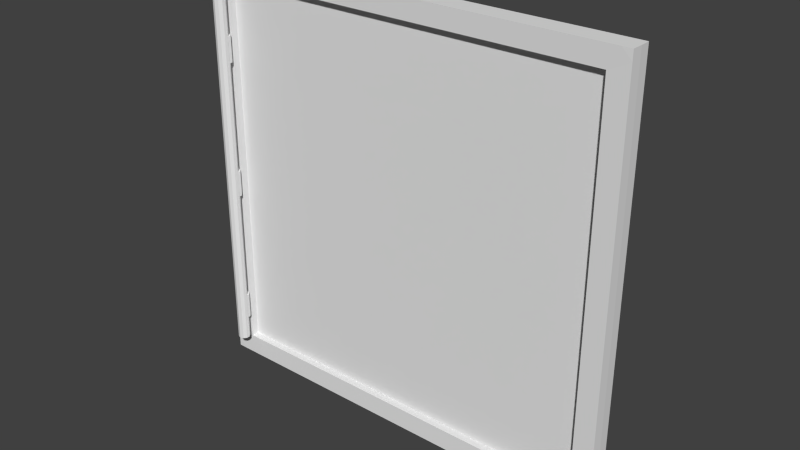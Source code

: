 # Source: porte_vitree.blend  (saved by Blender 2.73.0; exported with 4.5.12 LTS)
import bpy
from mathutils import Matrix  # noqa: F401  (used for matrix-valued properties, if any)

bpy.ops.wm.read_factory_settings(use_empty=True)
scene = bpy.context.scene
scene.name = 'Scene'

# ---- collections
col_collection_4 = bpy.data.collections.new('Collection 4'); scene.collection.children.link(col_collection_4)

# ---- world
world_world = bpy.data.worlds.new('World'); scene.world = world_world
world_world.color = (0.05088, 0.05088, 0.05088)
world_world.use_sun_shadow = False
world_world.sun_shadow_jitter_overblur = 0.0
world_world.cycles.sampling_method = 'MANUAL'
world_world.cycles.sample_map_resolution = 256

# ---- meshes
me_plane_019 = bpy.data.meshes.new('Plane.019')
me_plane_019.from_pydata([(1.268, 0.1168, -0.19), (1.268, 1.861, -0.19), (1.251, 0.1168, -0.1818), (1.251, 1.861, -0.1818), (1.241, 0.1168, -0.1604), (1.241, 1.861, -0.1604), (1.241, 0.1168, -0.1339), (1.241, 1.861, -0.1339), (1.251, 0.1168, -0.1125), (1.251, 1.861, -0.1125), (1.268, 0.1168, -0.1044), (1.268, 1.861, -0.1044), (1.284, 0.1168, -0.1125), (1.284, 1.861, -0.1125), (1.294, 0.1168, -0.1339), (1.294, 1.861, -0.1339), (1.294, 0.1168, -0.1604), (1.294, 1.861, -0.1604), (1.284, 0.1168, -0.1818), (1.284, 1.861, -0.1818), (1.243, 0.3503, -0.1417), (1.243, 0.3503, -0.1094), (1.291, 0.3503, -0.1144), (1.291, 0.3503, -0.1417), (1.243, 0.2268, -0.1417), (1.243, 0.2268, -0.1094), (1.291, 0.2268, -0.1144), (1.291, 0.2268, -0.1417), (1.261, 0.2268, -0.08074), (1.261, 0.3503, -0.08074), (1.267, 0.2268, -0.122), (1.267, 0.3503, -0.122), (1.299, 0.3503, -0.1056), (1.299, 0.2268, -0.1056), (1.283, 0.2268, -0.07671), (1.283, 0.3503, -0.07671), (1.299, 0.3503, -0.1057), (1.299, 0.2268, -0.1057), (1.299, 0.2268, -0.07254), (1.299, 0.3503, -0.07254), (1.326, 0.3503, -0.09534), (1.326, 0.2268, -0.09534), (1.326, 0.2268, -0.07108), (1.326, 0.3503, -0.07108), (1.346, 0.3503, -0.07), (1.346, 0.2268, -0.07), (1.243, 1.66, -0.1417), (1.243, 1.66, -0.1094), (1.291, 1.66, -0.1144), (1.291, 1.66, -0.1417), (1.243, 1.537, -0.1417), (1.243, 1.537, -0.1094), (1.291, 1.537, -0.1144), (1.291, 1.537, -0.1417), (1.261, 1.537, -0.08074), (1.261, 1.66, -0.08074), (1.267, 1.537, -0.122), (1.267, 1.66, -0.122), (1.299, 1.66, -0.1056), (1.299, 1.537, -0.1056), (1.283, 1.537, -0.07671), (1.283, 1.66, -0.07671), (1.299, 1.66, -0.1057), (1.299, 1.537, -0.1057), (1.299, 1.537, -0.07254), (1.299, 1.66, -0.07254), (1.326, 1.66, -0.09534), (1.326, 1.537, -0.09534), (1.326, 1.537, -0.07108), (1.326, 1.66, -0.07108), (1.346, 1.66, -0.07), (1.346, 1.537, -0.07), (1.243, 1.011, -0.1417), (1.243, 1.011, -0.1094), (1.291, 1.011, -0.1144), (1.291, 1.011, -0.1417), (1.243, 0.8875, -0.1417), (1.243, 0.8875, -0.1094), (1.291, 0.8875, -0.1144), (1.291, 0.8875, -0.1417), (1.261, 0.8875, -0.08074), (1.261, 1.011, -0.08074), (1.267, 0.8875, -0.122), (1.267, 1.011, -0.122), (1.299, 1.011, -0.1056), (1.299, 0.8875, -0.1056), (1.283, 0.8875, -0.07671), (1.283, 1.011, -0.07671), (1.299, 1.011, -0.1057), (1.299, 0.8875, -0.1057), (1.299, 0.8875, -0.07254), (1.299, 1.011, -0.07254), (1.326, 1.011, -0.09534), (1.326, 0.8875, -0.09534), (1.326, 0.8875, -0.07108), (1.326, 1.011, -0.07108), (1.346, 1.011, -0.07), (1.346, 0.8875, -0.07), (1.268, 0.1168, 0.1894), (1.268, 1.861, 0.1894), (1.251, 0.1168, 0.1812), (1.251, 1.861, 0.1812), (1.241, 0.1168, 0.1598), (1.241, 1.861, 0.1598), (1.241, 0.1168, 0.1334), (1.241, 1.861, 0.1334), (1.251, 0.1168, 0.112), (1.251, 1.861, 0.112), (1.268, 0.1168, 0.1038), (1.268, 1.861, 0.1038), (1.284, 0.1168, 0.112), (1.284, 1.861, 0.112), (1.294, 0.1168, 0.1334), (1.294, 1.861, 0.1334), (1.294, 0.1168, 0.1598), (1.294, 1.861, 0.1598), (1.284, 0.1168, 0.1812), (1.284, 1.861, 0.1812), (1.243, 1.011, 0.1411), (1.243, 1.011, 0.1088), (1.291, 1.011, 0.1139), (1.291, 1.011, 0.1411), (1.243, 0.8875, 0.1411), (1.243, 0.8875, 0.1088), (1.291, 0.8875, 0.1139), (1.291, 0.8875, 0.1411), (1.261, 0.8875, 0.08018), (1.261, 1.011, 0.08018), (1.267, 0.8875, 0.1214), (1.267, 1.011, 0.1214), (1.299, 1.011, 0.1051), (1.299, 0.8875, 0.1051), (1.283, 0.8875, 0.07615), (1.283, 1.011, 0.07615), (1.299, 1.011, 0.1051), (1.299, 0.8875, 0.1051), (1.299, 0.8875, 0.07198), (1.299, 1.011, 0.07198), (1.326, 1.011, 0.09478), (1.326, 0.8875, 0.09478), (1.326, 0.8875, 0.07052), (1.326, 1.011, 0.07052), (1.346, 1.011, 0.06944), (1.346, 0.8875, 0.06944), (1.243, 1.66, 0.1411), (1.243, 1.66, 0.1088), (1.291, 1.66, 0.1139), (1.291, 1.66, 0.1411), (1.243, 1.537, 0.1411), (1.243, 1.537, 0.1088), (1.291, 1.537, 0.1139), (1.291, 1.537, 0.1411), (1.261, 1.537, 0.08018), (1.261, 1.66, 0.08018), (1.267, 1.537, 0.1214), (1.267, 1.66, 0.1214), (1.299, 1.66, 0.1051), (1.299, 1.537, 0.1051), (1.283, 1.537, 0.07615), (1.283, 1.66, 0.07615), (1.299, 1.66, 0.1051), (1.299, 1.537, 0.1051), (1.299, 1.537, 0.07198), (1.299, 1.66, 0.07198), (1.326, 1.66, 0.09478), (1.326, 1.537, 0.09478), (1.326, 1.537, 0.07052), (1.326, 1.66, 0.07052), (1.346, 1.66, 0.06944), (1.346, 1.537, 0.06944), (1.243, 0.3503, 0.1411), (1.243, 0.3503, 0.1088), (1.291, 0.3503, 0.1139), (1.291, 0.3503, 0.1411), (1.243, 0.2268, 0.1411), (1.243, 0.2268, 0.1088), (1.291, 0.2268, 0.1139), (1.291, 0.2268, 0.1411), (1.261, 0.2268, 0.08018), (1.261, 0.3503, 0.08018), (1.267, 0.2268, 0.1214), (1.267, 0.3503, 0.1214), (1.299, 0.3503, 0.1051), (1.299, 0.2268, 0.1051), (1.283, 0.2268, 0.07615), (1.283, 0.3503, 0.07615), (1.299, 0.3503, 0.1051), (1.299, 0.2268, 0.1051), (1.299, 0.2268, 0.07198), (1.299, 0.3503, 0.07198), (1.326, 0.3503, 0.09478), (1.326, 0.2268, 0.09478), (1.326, 0.2268, 0.07052), (1.326, 0.3503, 0.07052), (1.346, 0.3503, 0.06944), (1.346, 0.2268, 0.06944), (1.368, 0.04589, -0.0006226), (1.368, 1.954, -0.0006225), (-0.6455, 2.0, 0.07518), (1.368, 0.0, -0.0006226), (-0.6466, 1.954, 0.000679), (-0.6455, 0.04589, 0.07518), (-0.5521, 1.906, 0.02431), (1.261, 1.906, 0.02431), (-0.6007, 0.0, 0.07518), (-0.5521, 0.09439, 0.02431), (1.31, 2.0, 0.07518), (-0.6007, 2.0, 0.07518), (1.261, 0.09439, 0.07142), (-0.5521, 0.09439, 0.07142), (1.261, 1.906, 0.07142), (-0.5521, 1.906, 0.07142), (-0.6454, 0.0, 0.07518), (1.355, 0.0, 0.07518), (1.261, 0.09439, 0.02431), (1.355, 2.0, 0.07518), (-0.6455, 1.954, 0.07518), (-0.5521, 1.906, -0.01893), (1.355, 0.04589, 0.07518), (1.355, 1.954, 0.07518), (1.261, 1.906, -0.01893), (1.31, 0.0, 0.07518), (-0.5521, 0.09439, -0.01893), (1.261, 0.09439, -0.01893), (-0.6466, 2.0, 0.0006789), (1.368, 2.0, -0.0006226), (1.311, 0.0, -0.001866), (-0.6466, 0.0, 0.0006789), (-0.6454, 0.0, -0.07643), (1.355, 0.0, -0.07643), (-0.6455, 2.0, -0.07643), (1.355, 2.0, -0.07643), (-0.6455, 1.954, -0.07643), (-0.6455, 0.04589, -0.07643), (1.355, 0.04589, -0.07643), (1.355, 1.954, -0.07643), (-0.6007, 0.0, -0.07643), (1.31, 0.0, -0.07643), (1.31, 2.0, -0.07643), (-0.6007, 2.0, -0.07643), (1.261, 0.09439, -0.07249), (-0.5521, 0.09439, -0.07249), (1.261, 1.906, -0.07249), (-0.5521, 1.906, -0.07249), (-0.6466, 0.04589, 0.0006789), (-0.6018, 0.0, 0.0006207), (-0.6018, 2.0, 0.0006207), (1.311, 2.0, -0.001866)], [], [(0, 1, 3, 2), (2, 3, 5, 4), (4, 5, 7, 6), (6, 7, 9, 8), (8, 9, 11, 10), (10, 11, 13, 12), (12, 13, 15, 14), (14, 15, 17, 16), (3, 1, 19, 17, 15, 13, 11, 9, 7, 5), (18, 19, 1, 0), (16, 17, 19, 18), (0, 2, 4, 6, 8, 10, 12, 14, 16, 18), (24, 25, 21, 20), (29, 28, 34, 35), (26, 27, 23, 22), (30, 24, 20, 31), (31, 29, 22, 23), (30, 28, 25, 24), (27, 26, 28, 30), (20, 21, 29, 31), (27, 30, 31, 23), (25, 28, 29, 21), (35, 34, 38, 39), (22, 29, 35, 32), (26, 22, 32, 33), (28, 26, 33, 34), (39, 38, 42, 43), (32, 35, 39, 36), (33, 32, 36, 37), (34, 33, 37, 38), (37, 36, 40, 41), (38, 37, 41, 42), (43, 42, 45, 44), (42, 41, 45), (41, 40, 44, 45), (36, 39, 43, 40), (40, 43, 44), (50, 51, 47, 46), (55, 54, 60, 61), (52, 53, 49, 48), (56, 50, 46, 57), (57, 55, 48, 49), (56, 54, 51, 50), (53, 52, 54, 56), (46, 47, 55, 57), (53, 56, 57, 49), (51, 54, 55, 47), (61, 60, 64, 65), (48, 55, 61, 58), (52, 48, 58, 59), (54, 52, 59, 60), (65, 64, 68, 69), (58, 61, 65, 62), (59, 58, 62, 63), (60, 59, 63, 64), (63, 62, 66, 67), (64, 63, 67, 68), (69, 68, 71, 70), (68, 67, 71), (67, 66, 70, 71), (62, 65, 69, 66), (66, 69, 70), (76, 77, 73, 72), (81, 80, 86, 87), (78, 79, 75, 74), (82, 76, 72, 83), (83, 81, 74, 75), (82, 80, 77, 76), (79, 78, 80, 82), (72, 73, 81, 83), (79, 82, 83, 75), (77, 80, 81, 73), (87, 86, 90, 91), (74, 81, 87, 84), (78, 74, 84, 85), (80, 78, 85, 86), (91, 90, 94, 95), (84, 87, 91, 88), (85, 84, 88, 89), (86, 85, 89, 90), (89, 88, 92, 93), (90, 89, 93, 94), (95, 94, 97, 96), (94, 93, 97), (93, 92, 96, 97), (88, 91, 95, 92), (92, 95, 96), (98, 99, 101, 100), (100, 101, 103, 102), (102, 103, 105, 104), (104, 105, 107, 106), (106, 107, 109, 108), (108, 109, 111, 110), (110, 111, 113, 112), (112, 113, 115, 114), (101, 99, 117, 115, 113, 111, 109, 107, 105, 103), (116, 117, 99, 98), (114, 115, 117, 116), (98, 100, 102, 104, 106, 108, 110, 112, 114, 116), (122, 123, 119, 118), (127, 126, 132, 133), (124, 125, 121, 120), (128, 122, 118, 129), (129, 127, 120, 121), (128, 126, 123, 122), (125, 124, 126, 128), (118, 119, 127, 129), (125, 128, 129, 121), (123, 126, 127, 119), (133, 132, 136, 137), (120, 127, 133, 130), (124, 120, 130, 131), (126, 124, 131, 132), (137, 136, 140, 141), (130, 133, 137, 134), (131, 130, 134, 135), (132, 131, 135, 136), (135, 134, 138, 139), (136, 135, 139, 140), (141, 140, 143, 142), (140, 139, 143), (139, 138, 142, 143), (134, 137, 141, 138), (138, 141, 142), (148, 149, 145, 144), (153, 152, 158, 159), (150, 151, 147, 146), (154, 148, 144, 155), (155, 153, 146, 147), (154, 152, 149, 148), (151, 150, 152, 154), (144, 145, 153, 155), (151, 154, 155, 147), (149, 152, 153, 145), (159, 158, 162, 163), (146, 153, 159, 156), (150, 146, 156, 157), (152, 150, 157, 158), (163, 162, 166, 167), (156, 159, 163, 160), (157, 156, 160, 161), (158, 157, 161, 162), (161, 160, 164, 165), (162, 161, 165, 166), (167, 166, 169, 168), (166, 165, 169), (165, 164, 168, 169), (160, 163, 167, 164), (164, 167, 168), (174, 175, 171, 170), (179, 178, 184, 185), (176, 177, 173, 172), (180, 174, 170, 181), (181, 179, 172, 173), (180, 178, 175, 174), (177, 176, 178, 180), (170, 171, 179, 181), (177, 180, 181, 173), (175, 178, 179, 171), (185, 184, 188, 189), (172, 179, 185, 182), (176, 172, 182, 183), (178, 176, 183, 184), (189, 188, 192, 193), (182, 185, 189, 186), (183, 182, 186, 187), (184, 183, 187, 188), (187, 186, 190, 191), (188, 187, 191, 192), (193, 192, 195, 194), (192, 191, 195), (191, 190, 194, 195), (186, 189, 193, 190), (190, 193, 194), (210, 208, 214, 203), (211, 207, 206, 210), (213, 218, 196, 199), (218, 219, 197, 196), (219, 215, 225, 197), (199, 196, 234, 229), (196, 197, 235, 234), (221, 213, 199, 226), (207, 198, 224, 246), (198, 216, 200, 224), (216, 201, 244, 200), (212, 204, 245, 227), (204, 221, 226, 245), (215, 206, 247, 225), (206, 207, 246, 247), (201, 212, 227, 244), (208, 209, 205, 214), (211, 210, 203, 202), (209, 211, 202, 205), (205, 202, 203, 214), (241, 240, 223, 222), (242, 243, 217, 220), (243, 241, 222, 217), (242, 235, 231, 238), (237, 229, 234, 240), (240, 234, 235, 242), (233, 241, 243, 232), (240, 242, 220, 223), (228, 236, 241, 233), (236, 237, 240, 241), (232, 243, 239, 230), (243, 242, 238, 239), (197, 225, 231, 235), (226, 199, 229, 237), (222, 223, 220, 217), (210, 206, 215, 219), (221, 208, 218, 213), (208, 210, 219, 218), (201, 216, 211, 209), (212, 201, 209, 204), (204, 209, 208, 221), (216, 198, 207, 211), (246, 224, 230, 239), (224, 200, 232, 230), (200, 244, 233, 232), (227, 245, 236, 228), (245, 226, 237, 236), (225, 247, 238, 231), (247, 246, 239, 238), (244, 227, 228, 233)])
me_plane_019.use_remesh_preserve_volume = False
me_plane_019.use_remesh_preserve_attributes = False
me_plane_019.use_mirror_vertex_groups = False
me_plane_019.update()

# ---- objects
ob_portevitree = bpy.data.objects.new('PorteVitree', me_plane_019)

# ---- transforms, parenting, visibility, modifiers, constraints
ob_portevitree.location = (0.4, 0.0, 0.0)
ob_portevitree.rotation_euler = (1.571, -2.98e-08, 3.142)
ob_portevitree.scale = (1.125, 1.1, 0.7289)
ob_portevitree.lineart.crease_threshold = 0.0

# ---- collection membership
col_collection_4.objects.link(ob_portevitree)

# ---- scene / render settings (as saved in the file)
scene.frame_start = 1; scene.frame_end = 250; scene.frame_set(32)
scene.render.engine = 'BLENDER_EEVEE_NEXT'
scene.render.resolution_percentage = 50
scene.render.dither_intensity = 0.0
scene.cycles.use_denoising = False
scene.cycles.samples = 10
scene.cycles.sampling_pattern = 'TABULATED_SOBOL'
scene.cycles.light_sampling_threshold = 0.0
scene.cycles.use_adaptive_sampling = False
scene.cycles.use_light_tree = False
scene.cycles.blur_glossy = 0.0
scene.cycles.pixel_filter_type = 'GAUSSIAN'
scene.cycles.sample_clamp_indirect = 0.0
scene.view_settings.view_transform = 'Standard'
bpy.context.view_layer.update()

# ---- added for rendering (the .blend has no active camera and no usable light): camera, sun
cam_auto = bpy.data.cameras.new('AutoCamera')
cam_auto.lens = 50.0
cam_auto.sensor_width = 36.0
cam_auto.clip_end = 1000.0
ob_auto_camera = bpy.data.objects.new('AutoCamera', cam_auto)
scene.collection.objects.link(ob_auto_camera)
ob_auto_camera.location = (2.92783, -3.52062, 3.44694)
ob_auto_camera.rotation_euler = (1.09748, -7.21219e-08, 0.694738)
scene.camera = ob_auto_camera
light_auto_sun = bpy.data.lights.new('AutoSun', 'SUN')
light_auto_sun.energy = 3.0
light_auto_sun.angle = 0.0523599
ob_auto_sun = bpy.data.objects.new('AutoSun', light_auto_sun)
scene.collection.objects.link(ob_auto_sun)
ob_auto_sun.rotation_euler = (0.872665, 0.174533, 0.523599)
bpy.context.view_layer.update()
